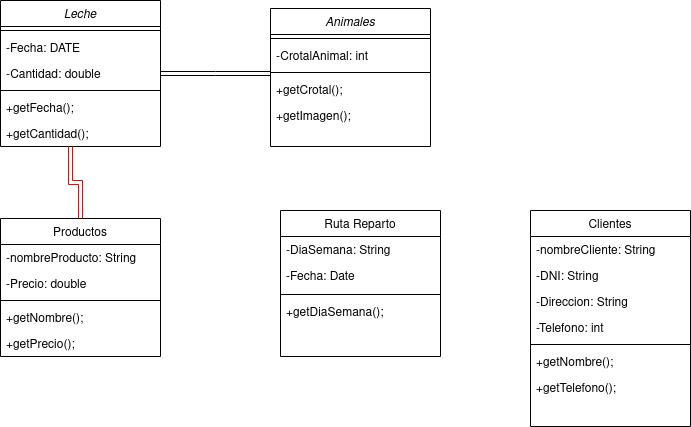

The diagram above was exported from draw.io. Its source (the exported page's mxGraphModel, read from the mxfile embedded in the PNG):
<mxGraphModel dx="1769" dy="547" grid="1" gridSize="10" guides="1" tooltips="1" connect="1" arrows="1" fold="1" page="1" pageScale="1" pageWidth="827" pageHeight="1169" math="0" shadow="0">
  <root>
    <mxCell id="WIyWlLk6GJQsqaUBKTNV-0" />
    <mxCell id="WIyWlLk6GJQsqaUBKTNV-1" parent="WIyWlLk6GJQsqaUBKTNV-0" />
    <mxCell id="zkfFHV4jXpPFQw0GAbJ--0" value="Animales" style="swimlane;fontStyle=2;align=center;verticalAlign=top;childLayout=stackLayout;horizontal=1;startSize=26;horizontalStack=0;resizeParent=1;resizeLast=0;collapsible=1;marginBottom=0;rounded=0;shadow=0;strokeWidth=1;" parent="WIyWlLk6GJQsqaUBKTNV-1" vertex="1">
      <mxGeometry x="220" y="120" width="160" height="138" as="geometry">
        <mxRectangle x="230" y="140" width="160" height="26" as="alternateBounds" />
      </mxGeometry>
    </mxCell>
    <mxCell id="zkfFHV4jXpPFQw0GAbJ--4" value="" style="line;html=1;strokeWidth=1;align=left;verticalAlign=middle;spacingTop=-1;spacingLeft=3;spacingRight=3;rotatable=0;labelPosition=right;points=[];portConstraint=eastwest;" parent="zkfFHV4jXpPFQw0GAbJ--0" vertex="1">
      <mxGeometry y="26" width="160" height="8" as="geometry" />
    </mxCell>
    <mxCell id="zkfFHV4jXpPFQw0GAbJ--2" value="-CrotalAnimal: int" style="text;align=left;verticalAlign=top;spacingLeft=4;spacingRight=4;overflow=hidden;rotatable=0;points=[[0,0.5],[1,0.5]];portConstraint=eastwest;rounded=0;shadow=0;html=0;" parent="zkfFHV4jXpPFQw0GAbJ--0" vertex="1">
      <mxGeometry y="34" width="160" height="26" as="geometry" />
    </mxCell>
    <mxCell id="zkfFHV4jXpPFQw0GAbJ--9" value="" style="line;html=1;strokeWidth=1;align=left;verticalAlign=middle;spacingTop=-1;spacingLeft=3;spacingRight=3;rotatable=0;labelPosition=right;points=[];portConstraint=eastwest;" parent="zkfFHV4jXpPFQw0GAbJ--0" vertex="1">
      <mxGeometry y="60" width="160" height="8" as="geometry" />
    </mxCell>
    <mxCell id="zkfFHV4jXpPFQw0GAbJ--5" value="+getCrotal();" style="text;align=left;verticalAlign=top;spacingLeft=4;spacingRight=4;overflow=hidden;rotatable=0;points=[[0,0.5],[1,0.5]];portConstraint=eastwest;" parent="zkfFHV4jXpPFQw0GAbJ--0" vertex="1">
      <mxGeometry y="68" width="160" height="26" as="geometry" />
    </mxCell>
    <mxCell id="qcVWtikCjO1pg4Wo5uxo-3" value="+getImagen();" style="text;align=left;verticalAlign=top;spacingLeft=4;spacingRight=4;overflow=hidden;rotatable=0;points=[[0,0.5],[1,0.5]];portConstraint=eastwest;" parent="zkfFHV4jXpPFQw0GAbJ--0" vertex="1">
      <mxGeometry y="94" width="160" height="26" as="geometry" />
    </mxCell>
    <mxCell id="zkfFHV4jXpPFQw0GAbJ--6" value="Productos" style="swimlane;fontStyle=0;align=center;verticalAlign=top;childLayout=stackLayout;horizontal=1;startSize=26;horizontalStack=0;resizeParent=1;resizeLast=0;collapsible=1;marginBottom=0;rounded=0;shadow=0;strokeWidth=1;" parent="WIyWlLk6GJQsqaUBKTNV-1" vertex="1">
      <mxGeometry x="-50" y="330" width="160" height="138" as="geometry">
        <mxRectangle x="130" y="380" width="160" height="26" as="alternateBounds" />
      </mxGeometry>
    </mxCell>
    <mxCell id="zkfFHV4jXpPFQw0GAbJ--7" value="-nombreProducto: String &#10;&#10;" style="text;align=left;verticalAlign=top;spacingLeft=4;spacingRight=4;overflow=hidden;rotatable=0;points=[[0,0.5],[1,0.5]];portConstraint=eastwest;" parent="zkfFHV4jXpPFQw0GAbJ--6" vertex="1">
      <mxGeometry y="26" width="160" height="26" as="geometry" />
    </mxCell>
    <mxCell id="qcVWtikCjO1pg4Wo5uxo-5" value="-Precio: double" style="text;align=left;verticalAlign=top;spacingLeft=4;spacingRight=4;overflow=hidden;rotatable=0;points=[[0,0.5],[1,0.5]];portConstraint=eastwest;" parent="zkfFHV4jXpPFQw0GAbJ--6" vertex="1">
      <mxGeometry y="52" width="160" height="26" as="geometry" />
    </mxCell>
    <mxCell id="qcVWtikCjO1pg4Wo5uxo-4" value="" style="line;html=1;strokeWidth=1;align=left;verticalAlign=middle;spacingTop=-1;spacingLeft=3;spacingRight=3;rotatable=0;labelPosition=right;points=[];portConstraint=eastwest;" parent="zkfFHV4jXpPFQw0GAbJ--6" vertex="1">
      <mxGeometry y="78" width="160" height="8" as="geometry" />
    </mxCell>
    <mxCell id="qcVWtikCjO1pg4Wo5uxo-6" value="+getNombre();" style="text;align=left;verticalAlign=top;spacingLeft=4;spacingRight=4;overflow=hidden;rotatable=0;points=[[0,0.5],[1,0.5]];portConstraint=eastwest;" parent="zkfFHV4jXpPFQw0GAbJ--6" vertex="1">
      <mxGeometry y="86" width="160" height="26" as="geometry" />
    </mxCell>
    <mxCell id="qcVWtikCjO1pg4Wo5uxo-7" value="+getPrecio();" style="text;align=left;verticalAlign=top;spacingLeft=4;spacingRight=4;overflow=hidden;rotatable=0;points=[[0,0.5],[1,0.5]];portConstraint=eastwest;" parent="zkfFHV4jXpPFQw0GAbJ--6" vertex="1">
      <mxGeometry y="112" width="160" height="26" as="geometry" />
    </mxCell>
    <mxCell id="zkfFHV4jXpPFQw0GAbJ--13" value="Ruta Reparto" style="swimlane;fontStyle=0;align=center;verticalAlign=top;childLayout=stackLayout;horizontal=1;startSize=26;horizontalStack=0;resizeParent=1;resizeLast=0;collapsible=1;marginBottom=0;rounded=0;shadow=0;strokeWidth=1;" parent="WIyWlLk6GJQsqaUBKTNV-1" vertex="1">
      <mxGeometry x="230" y="322" width="160" height="146" as="geometry">
        <mxRectangle x="340" y="380" width="170" height="26" as="alternateBounds" />
      </mxGeometry>
    </mxCell>
    <mxCell id="zkfFHV4jXpPFQw0GAbJ--14" value="-DiaSemana: String" style="text;align=left;verticalAlign=top;spacingLeft=4;spacingRight=4;overflow=hidden;rotatable=0;points=[[0,0.5],[1,0.5]];portConstraint=eastwest;" parent="zkfFHV4jXpPFQw0GAbJ--13" vertex="1">
      <mxGeometry y="26" width="160" height="26" as="geometry" />
    </mxCell>
    <mxCell id="qcVWtikCjO1pg4Wo5uxo-8" value="-Fecha: Date" style="text;align=left;verticalAlign=top;spacingLeft=4;spacingRight=4;overflow=hidden;rotatable=0;points=[[0,0.5],[1,0.5]];portConstraint=eastwest;" parent="zkfFHV4jXpPFQw0GAbJ--13" vertex="1">
      <mxGeometry y="52" width="160" height="28" as="geometry" />
    </mxCell>
    <mxCell id="zkfFHV4jXpPFQw0GAbJ--15" value="" style="line;html=1;strokeWidth=1;align=left;verticalAlign=middle;spacingTop=-1;spacingLeft=3;spacingRight=3;rotatable=0;labelPosition=right;points=[];portConstraint=eastwest;" parent="zkfFHV4jXpPFQw0GAbJ--13" vertex="1">
      <mxGeometry y="80" width="160" height="8" as="geometry" />
    </mxCell>
    <mxCell id="qcVWtikCjO1pg4Wo5uxo-9" value="+getDiaSemana();" style="text;align=left;verticalAlign=top;spacingLeft=4;spacingRight=4;overflow=hidden;rotatable=0;points=[[0,0.5],[1,0.5]];portConstraint=eastwest;" parent="zkfFHV4jXpPFQw0GAbJ--13" vertex="1">
      <mxGeometry y="88" width="160" height="58" as="geometry" />
    </mxCell>
    <mxCell id="zkfFHV4jXpPFQw0GAbJ--17" value="Clientes" style="swimlane;fontStyle=0;align=center;verticalAlign=top;childLayout=stackLayout;horizontal=1;startSize=26;horizontalStack=0;resizeParent=1;resizeLast=0;collapsible=1;marginBottom=0;rounded=0;shadow=0;strokeWidth=1;" parent="WIyWlLk6GJQsqaUBKTNV-1" vertex="1">
      <mxGeometry x="480" y="322" width="160" height="216" as="geometry">
        <mxRectangle x="550" y="140" width="160" height="26" as="alternateBounds" />
      </mxGeometry>
    </mxCell>
    <mxCell id="zkfFHV4jXpPFQw0GAbJ--18" value="-nombreCliente: String " style="text;align=left;verticalAlign=top;spacingLeft=4;spacingRight=4;overflow=hidden;rotatable=0;points=[[0,0.5],[1,0.5]];portConstraint=eastwest;" parent="zkfFHV4jXpPFQw0GAbJ--17" vertex="1">
      <mxGeometry y="26" width="160" height="26" as="geometry" />
    </mxCell>
    <mxCell id="zkfFHV4jXpPFQw0GAbJ--19" value="-DNI: String " style="text;align=left;verticalAlign=top;spacingLeft=4;spacingRight=4;overflow=hidden;rotatable=0;points=[[0,0.5],[1,0.5]];portConstraint=eastwest;rounded=0;shadow=0;html=0;" parent="zkfFHV4jXpPFQw0GAbJ--17" vertex="1">
      <mxGeometry y="52" width="160" height="26" as="geometry" />
    </mxCell>
    <mxCell id="zkfFHV4jXpPFQw0GAbJ--20" value="-Direccion: String " style="text;align=left;verticalAlign=top;spacingLeft=4;spacingRight=4;overflow=hidden;rotatable=0;points=[[0,0.5],[1,0.5]];portConstraint=eastwest;rounded=0;shadow=0;html=0;" parent="zkfFHV4jXpPFQw0GAbJ--17" vertex="1">
      <mxGeometry y="78" width="160" height="26" as="geometry" />
    </mxCell>
    <mxCell id="qcVWtikCjO1pg4Wo5uxo-1" value="-Telefono: int " style="text;align=left;verticalAlign=top;spacingLeft=4;spacingRight=4;overflow=hidden;rotatable=0;points=[[0,0.5],[1,0.5]];portConstraint=eastwest;rounded=0;shadow=0;html=0;" parent="zkfFHV4jXpPFQw0GAbJ--17" vertex="1">
      <mxGeometry y="104" width="160" height="26" as="geometry" />
    </mxCell>
    <mxCell id="zkfFHV4jXpPFQw0GAbJ--23" value="" style="line;html=1;strokeWidth=1;align=left;verticalAlign=middle;spacingTop=-1;spacingLeft=3;spacingRight=3;rotatable=0;labelPosition=right;points=[];portConstraint=eastwest;" parent="zkfFHV4jXpPFQw0GAbJ--17" vertex="1">
      <mxGeometry y="130" width="160" height="8" as="geometry" />
    </mxCell>
    <mxCell id="zkfFHV4jXpPFQw0GAbJ--24" value="+getNombre();" style="text;align=left;verticalAlign=top;spacingLeft=4;spacingRight=4;overflow=hidden;rotatable=0;points=[[0,0.5],[1,0.5]];portConstraint=eastwest;" parent="zkfFHV4jXpPFQw0GAbJ--17" vertex="1">
      <mxGeometry y="138" width="160" height="26" as="geometry" />
    </mxCell>
    <mxCell id="zkfFHV4jXpPFQw0GAbJ--25" value="+getTelefono();&#10;" style="text;align=left;verticalAlign=top;spacingLeft=4;spacingRight=4;overflow=hidden;rotatable=0;points=[[0,0.5],[1,0.5]];portConstraint=eastwest;" parent="zkfFHV4jXpPFQw0GAbJ--17" vertex="1">
      <mxGeometry y="164" width="160" height="26" as="geometry" />
    </mxCell>
    <mxCell id="qcVWtikCjO1pg4Wo5uxo-10" value="Leche" style="swimlane;fontStyle=2;align=center;verticalAlign=top;childLayout=stackLayout;horizontal=1;startSize=26;horizontalStack=0;resizeParent=1;resizeLast=0;collapsible=1;marginBottom=0;rounded=0;shadow=0;strokeWidth=1;" parent="WIyWlLk6GJQsqaUBKTNV-1" vertex="1">
      <mxGeometry x="-50" y="112" width="160" height="146" as="geometry">
        <mxRectangle x="230" y="140" width="160" height="26" as="alternateBounds" />
      </mxGeometry>
    </mxCell>
    <mxCell id="qcVWtikCjO1pg4Wo5uxo-11" value="" style="line;html=1;strokeWidth=1;align=left;verticalAlign=middle;spacingTop=-1;spacingLeft=3;spacingRight=3;rotatable=0;labelPosition=right;points=[];portConstraint=eastwest;" parent="qcVWtikCjO1pg4Wo5uxo-10" vertex="1">
      <mxGeometry y="26" width="160" height="8" as="geometry" />
    </mxCell>
    <mxCell id="qcVWtikCjO1pg4Wo5uxo-12" value="-Fecha: DATE" style="text;align=left;verticalAlign=top;spacingLeft=4;spacingRight=4;overflow=hidden;rotatable=0;points=[[0,0.5],[1,0.5]];portConstraint=eastwest;rounded=0;shadow=0;html=0;" parent="qcVWtikCjO1pg4Wo5uxo-10" vertex="1">
      <mxGeometry y="34" width="160" height="26" as="geometry" />
    </mxCell>
    <mxCell id="qcVWtikCjO1pg4Wo5uxo-16" value="-Cantidad: double" style="text;align=left;verticalAlign=top;spacingLeft=4;spacingRight=4;overflow=hidden;rotatable=0;points=[[0,0.5],[1,0.5]];portConstraint=eastwest;rounded=0;shadow=0;html=0;" parent="qcVWtikCjO1pg4Wo5uxo-10" vertex="1">
      <mxGeometry y="60" width="160" height="26" as="geometry" />
    </mxCell>
    <mxCell id="qcVWtikCjO1pg4Wo5uxo-13" value="" style="line;html=1;strokeWidth=1;align=left;verticalAlign=middle;spacingTop=-1;spacingLeft=3;spacingRight=3;rotatable=0;labelPosition=right;points=[];portConstraint=eastwest;" parent="qcVWtikCjO1pg4Wo5uxo-10" vertex="1">
      <mxGeometry y="86" width="160" height="8" as="geometry" />
    </mxCell>
    <mxCell id="qcVWtikCjO1pg4Wo5uxo-14" value="+getFecha();" style="text;align=left;verticalAlign=top;spacingLeft=4;spacingRight=4;overflow=hidden;rotatable=0;points=[[0,0.5],[1,0.5]];portConstraint=eastwest;" parent="qcVWtikCjO1pg4Wo5uxo-10" vertex="1">
      <mxGeometry y="94" width="160" height="26" as="geometry" />
    </mxCell>
    <mxCell id="zkfFHV4jXpPFQw0GAbJ--12" value="" style="endArrow=block;endFill=0;shadow=0;strokeWidth=1;rounded=0;edgeStyle=elbowEdgeStyle;elbow=vertical;exitX=1;exitY=0.5;exitDx=0;exitDy=0;shape=link;" parent="WIyWlLk6GJQsqaUBKTNV-1" source="qcVWtikCjO1pg4Wo5uxo-16" target="zkfFHV4jXpPFQw0GAbJ--0" edge="1">
      <mxGeometry width="160" relative="1" as="geometry">
        <mxPoint x="120" y="300" as="sourcePoint" />
        <mxPoint x="200" y="203" as="targetPoint" />
      </mxGeometry>
    </mxCell>
    <mxCell id="qcVWtikCjO1pg4Wo5uxo-15" value="+getCantidad();" style="text;align=left;verticalAlign=top;spacingLeft=4;spacingRight=4;overflow=hidden;rotatable=0;points=[[0,0.5],[1,0.5]];portConstraint=eastwest;" parent="WIyWlLk6GJQsqaUBKTNV-1" vertex="1">
      <mxGeometry x="-50" y="232" width="160" height="26" as="geometry" />
    </mxCell>
    <mxCell id="qcVWtikCjO1pg4Wo5uxo-20" value="" style="edgeStyle=orthogonalEdgeStyle;html=1;verticalAlign=bottom;endArrow=open;endSize=8;strokeColor=#ff0000;rounded=0;shape=link;" parent="WIyWlLk6GJQsqaUBKTNV-1" target="zkfFHV4jXpPFQw0GAbJ--6" edge="1">
      <mxGeometry relative="1" as="geometry">
        <mxPoint x="20" y="318" as="targetPoint" />
        <mxPoint x="20" y="258" as="sourcePoint" />
      </mxGeometry>
    </mxCell>
    <mxCell id="qcVWtikCjO1pg4Wo5uxo-21" value="" style="text;strokeColor=none;fillColor=none;align=left;verticalAlign=middle;spacingTop=-1;spacingLeft=4;spacingRight=4;rotatable=0;labelPosition=right;points=[];portConstraint=eastwest;" parent="WIyWlLk6GJQsqaUBKTNV-1" vertex="1">
      <mxGeometry x="400" y="310" width="20" height="14" as="geometry" />
    </mxCell>
  </root>
</mxGraphModel>